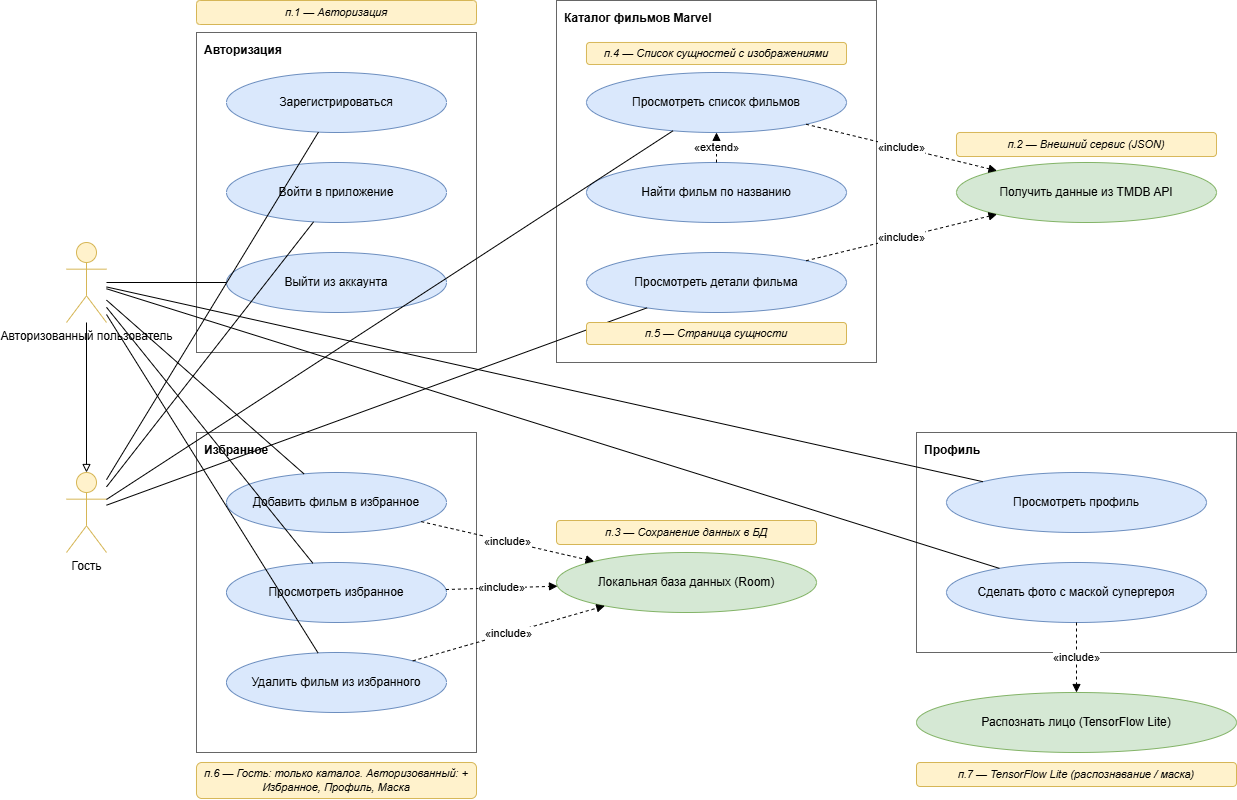

The diagram above was exported from draw.io. Its source (the exported page's mxGraphModel, read from the mxfile embedded in the PNG):
<mxGraphModel dx="2793" dy="835" grid="1" gridSize="10" guides="1" tooltips="1" connect="1" arrows="1" fold="1" page="1" pageScale="1" pageWidth="1300" pageHeight="900" math="0" shadow="0">
  <root>
    <mxCell id="0" />
    <mxCell id="1" parent="0" />
    <mxCell id="actor_auth" parent="1" style="shape=umlActor;verticalLabelPosition=bottom;verticalAlign=top;html=1;outlineConnect=0;fillColor=#fff2cc;strokeColor=#d6b656;" value="Авторизованный пользователь" vertex="1">
      <mxGeometry height="80" width="40" x="30" y="250" as="geometry" />
    </mxCell>
    <mxCell id="actor_guest" parent="1" style="shape=umlActor;verticalLabelPosition=bottom;verticalAlign=top;html=1;outlineConnect=0;fillColor=#fff2cc;strokeColor=#d6b656;" value="Гость" vertex="1">
      <mxGeometry height="80" width="40" x="30" y="480" as="geometry" />
    </mxCell>
    <mxCell id="grp_auth" parent="1" style="rounded=0;whiteSpace=wrap;html=1;verticalAlign=top;align=left;spacingLeft=6;spacingTop=4;fillColor=none;strokeColor=#666666;fontSize=12;fontStyle=1;" value="Авторизация" vertex="1">
      <mxGeometry height="320" width="280" x="160" y="40" as="geometry" />
    </mxCell>
    <mxCell id="uc_register" parent="1" style="ellipse;whiteSpace=wrap;html=1;fillColor=#dae8fc;strokeColor=#6c8ebf;" value="Зарегистрироваться" vertex="1">
      <mxGeometry height="60" width="220" x="190" y="80" as="geometry" />
    </mxCell>
    <mxCell id="uc_login" parent="1" style="ellipse;whiteSpace=wrap;html=1;fillColor=#dae8fc;strokeColor=#6c8ebf;" value="Войти в приложение" vertex="1">
      <mxGeometry height="60" width="220" x="190" y="170" as="geometry" />
    </mxCell>
    <mxCell id="uc_logout" parent="1" style="ellipse;whiteSpace=wrap;html=1;fillColor=#dae8fc;strokeColor=#6c8ebf;" value="Выйти из аккаунта" vertex="1">
      <mxGeometry height="60" width="220" x="190" y="260" as="geometry" />
    </mxCell>
    <mxCell id="grp_catalog" parent="1" style="rounded=0;whiteSpace=wrap;html=1;verticalAlign=top;align=left;spacingLeft=6;spacingTop=4;fillColor=none;strokeColor=#666666;fontSize=12;fontStyle=1;" value="Каталог фильмов Marvel" vertex="1">
      <mxGeometry height="362" width="320" x="520" y="8" as="geometry" />
    </mxCell>
    <mxCell id="uc_list" parent="1" style="ellipse;whiteSpace=wrap;html=1;fillColor=#dae8fc;strokeColor=#6c8ebf;" value="Просмотреть список фильмов" vertex="1">
      <mxGeometry height="60" width="260" x="550" y="80" as="geometry" />
    </mxCell>
    <mxCell id="uc_search" parent="1" style="ellipse;whiteSpace=wrap;html=1;fillColor=#dae8fc;strokeColor=#6c8ebf;" value="Найти фильм по названию" vertex="1">
      <mxGeometry height="60" width="260" x="550" y="170" as="geometry" />
    </mxCell>
    <mxCell id="uc_details" parent="1" style="ellipse;whiteSpace=wrap;html=1;fillColor=#dae8fc;strokeColor=#6c8ebf;" value="Просмотреть детали фильма" vertex="1">
      <mxGeometry height="60" width="260" x="550" y="260" as="geometry" />
    </mxCell>
    <mxCell id="uc_tmdb" parent="1" style="ellipse;whiteSpace=wrap;html=1;fillColor=#d5e8d4;strokeColor=#82b366;" value="Получить данные из TMDB API" vertex="1">
      <mxGeometry height="60" width="260" x="920" y="170" as="geometry" />
    </mxCell>
    <mxCell id="grp_fav" parent="1" style="rounded=0;whiteSpace=wrap;html=1;verticalAlign=top;align=left;spacingLeft=6;spacingTop=4;fillColor=none;strokeColor=#666666;fontSize=12;fontStyle=1;" value="Избранное" vertex="1">
      <mxGeometry height="320" width="280" x="160" y="440" as="geometry" />
    </mxCell>
    <mxCell id="uc_add_fav" parent="1" style="ellipse;whiteSpace=wrap;html=1;fillColor=#dae8fc;strokeColor=#6c8ebf;" value="Добавить фильм в избранное" vertex="1">
      <mxGeometry height="60" width="220" x="190" y="480" as="geometry" />
    </mxCell>
    <mxCell id="uc_view_fav" parent="1" style="ellipse;whiteSpace=wrap;html=1;fillColor=#dae8fc;strokeColor=#6c8ebf;" value="Просмотреть избранное" vertex="1">
      <mxGeometry height="60" width="220" x="190" y="570" as="geometry" />
    </mxCell>
    <mxCell id="uc_remove_fav" parent="1" style="ellipse;whiteSpace=wrap;html=1;fillColor=#dae8fc;strokeColor=#6c8ebf;" value="Удалить фильм из избранного" vertex="1">
      <mxGeometry height="60" width="220" x="190" y="660" as="geometry" />
    </mxCell>
    <mxCell id="uc_db" parent="1" style="ellipse;whiteSpace=wrap;html=1;fillColor=#d5e8d4;strokeColor=#82b366;" value="Локальная база данных (Room)" vertex="1">
      <mxGeometry height="60" width="260" x="520" y="560" as="geometry" />
    </mxCell>
    <mxCell id="grp_profile" parent="1" style="rounded=0;whiteSpace=wrap;html=1;verticalAlign=top;align=left;spacingLeft=6;spacingTop=4;fillColor=none;strokeColor=#666666;fontSize=12;fontStyle=1;" value="Профиль" vertex="1">
      <mxGeometry height="220" width="320" x="880" y="440" as="geometry" />
    </mxCell>
    <mxCell id="uc_profile" parent="1" style="ellipse;whiteSpace=wrap;html=1;fillColor=#dae8fc;strokeColor=#6c8ebf;" value="Просмотреть профиль" vertex="1">
      <mxGeometry height="60" width="260" x="910" y="480" as="geometry" />
    </mxCell>
    <mxCell id="uc_mask" parent="1" style="ellipse;whiteSpace=wrap;html=1;fillColor=#dae8fc;strokeColor=#6c8ebf;" value="Сделать фото с маской супергероя" vertex="1">
      <mxGeometry height="60" width="260" x="910" y="570" as="geometry" />
    </mxCell>
    <mxCell id="uc_tflite" parent="1" style="ellipse;whiteSpace=wrap;html=1;fillColor=#d5e8d4;strokeColor=#82b366;" value="Распознать лицо (TensorFlow Lite)" vertex="1">
      <mxGeometry height="60" width="320" x="880" y="700" as="geometry" />
    </mxCell>
    <mxCell id="e_gen" edge="1" parent="1" source="actor_auth" style="endArrow=block;endFill=0;html=1;" target="actor_guest">
      <mxGeometry relative="1" as="geometry" />
    </mxCell>
    <mxCell id="e1" edge="1" parent="1" source="actor_guest" style="endArrow=none;html=1;" target="uc_register">
      <mxGeometry relative="1" as="geometry" />
    </mxCell>
    <mxCell id="e2" edge="1" parent="1" source="actor_guest" style="endArrow=none;html=1;" target="uc_login">
      <mxGeometry relative="1" as="geometry" />
    </mxCell>
    <mxCell id="e3" edge="1" parent="1" source="actor_auth" style="endArrow=none;html=1;" target="uc_logout">
      <mxGeometry relative="1" as="geometry" />
    </mxCell>
    <mxCell id="e4" edge="1" parent="1" source="actor_guest" style="endArrow=none;html=1;" target="uc_list">
      <mxGeometry relative="1" as="geometry" />
    </mxCell>
    <mxCell id="e5" edge="1" parent="1" source="actor_guest" style="endArrow=none;html=1;" target="uc_details">
      <mxGeometry relative="1" as="geometry" />
    </mxCell>
    <mxCell id="e6" edge="1" parent="1" source="uc_search" style="endArrow=block;dashed=1;html=1;fontSize=11;" target="uc_list" value="«extend»">
      <mxGeometry relative="1" as="geometry" />
    </mxCell>
    <mxCell id="e7" edge="1" parent="1" source="uc_list" style="endArrow=block;dashed=1;html=1;fontSize=11;" target="uc_tmdb" value="«include»">
      <mxGeometry relative="1" as="geometry" />
    </mxCell>
    <mxCell id="e8" edge="1" parent="1" source="uc_details" style="endArrow=block;dashed=1;html=1;fontSize=11;" target="uc_tmdb" value="«include»">
      <mxGeometry relative="1" as="geometry" />
    </mxCell>
    <mxCell id="e9" edge="1" parent="1" source="actor_auth" style="endArrow=none;html=1;" target="uc_add_fav">
      <mxGeometry relative="1" as="geometry" />
    </mxCell>
    <mxCell id="e10" edge="1" parent="1" source="actor_auth" style="endArrow=none;html=1;" target="uc_view_fav">
      <mxGeometry relative="1" as="geometry" />
    </mxCell>
    <mxCell id="e11" edge="1" parent="1" source="actor_auth" style="endArrow=none;html=1;" target="uc_remove_fav">
      <mxGeometry relative="1" as="geometry" />
    </mxCell>
    <mxCell id="e12" edge="1" parent="1" source="uc_add_fav" style="endArrow=block;dashed=1;html=1;fontSize=11;" target="uc_db" value="«include»">
      <mxGeometry relative="1" as="geometry" />
    </mxCell>
    <mxCell id="e13" edge="1" parent="1" source="uc_view_fav" style="endArrow=block;dashed=1;html=1;fontSize=11;" target="uc_db" value="«include»">
      <mxGeometry relative="1" as="geometry" />
    </mxCell>
    <mxCell id="e14" edge="1" parent="1" source="uc_remove_fav" style="endArrow=block;dashed=1;html=1;fontSize=11;" target="uc_db" value="«include»">
      <mxGeometry relative="1" as="geometry" />
    </mxCell>
    <mxCell id="e15" edge="1" parent="1" source="actor_auth" style="endArrow=none;html=1;" target="uc_profile">
      <mxGeometry relative="1" as="geometry" />
    </mxCell>
    <mxCell id="e16" edge="1" parent="1" source="actor_auth" style="endArrow=none;html=1;" target="uc_mask">
      <mxGeometry relative="1" as="geometry" />
    </mxCell>
    <mxCell id="e17" edge="1" parent="1" source="uc_mask" style="endArrow=block;dashed=1;html=1;fontSize=11;" target="uc_tflite" value="«include»">
      <mxGeometry relative="1" as="geometry" />
    </mxCell>
    <mxCell id="note1" parent="1" style="rounded=1;whiteSpace=wrap;html=1;fillColor=#fff2cc;strokeColor=#d6b656;fontSize=11;fontStyle=2;align=center;verticalAlign=middle;" value="п.1 — Авторизация" vertex="1">
      <mxGeometry height="24" width="280" x="160" y="8" as="geometry" />
    </mxCell>
    <mxCell id="note2" parent="1" style="rounded=1;whiteSpace=wrap;html=1;fillColor=#fff2cc;strokeColor=#d6b656;fontSize=11;fontStyle=2;align=center;verticalAlign=middle;" value="п.2 — Внешний сервис (JSON)" vertex="1">
      <mxGeometry height="24" width="260" x="920" y="140" as="geometry" />
    </mxCell>
    <mxCell id="note3" parent="1" style="rounded=1;whiteSpace=wrap;html=1;fillColor=#fff2cc;strokeColor=#d6b656;fontSize=11;fontStyle=2;align=center;verticalAlign=middle;" value="п.3 — Сохранение данных в БД" vertex="1">
      <mxGeometry height="24" width="260" x="520" y="528" as="geometry" />
    </mxCell>
    <mxCell id="note4" parent="1" style="rounded=1;whiteSpace=wrap;html=1;fillColor=#fff2cc;strokeColor=#d6b656;fontSize=11;fontStyle=2;align=center;verticalAlign=middle;" value="п.4 — Список сущностей с изображениями" vertex="1">
      <mxGeometry height="22" width="260" x="550" y="50" as="geometry" />
    </mxCell>
    <mxCell id="note5" parent="1" style="rounded=1;whiteSpace=wrap;html=1;fillColor=#fff2cc;strokeColor=#d6b656;fontSize=11;fontStyle=2;align=center;verticalAlign=middle;" value="п.5 — Страница сущности" vertex="1">
      <mxGeometry height="22" width="260" x="550" y="330" as="geometry" />
    </mxCell>
    <mxCell id="note6" parent="1" style="rounded=1;whiteSpace=wrap;html=1;fillColor=#fff2cc;strokeColor=#d6b656;fontSize=11;fontStyle=2;align=center;verticalAlign=middle;" value="п.6 — Гость: только каталог. Авторизованный: + Избранное, Профиль, Маска" vertex="1">
      <mxGeometry height="36" width="280" x="160" y="770" as="geometry" />
    </mxCell>
    <mxCell id="note7" parent="1" style="rounded=1;whiteSpace=wrap;html=1;fillColor=#fff2cc;strokeColor=#d6b656;fontSize=11;fontStyle=2;align=center;verticalAlign=middle;" value="п.7 — TensorFlow Lite (распознавание / маска)" vertex="1">
      <mxGeometry height="24" width="320" x="880" y="770" as="geometry" />
    </mxCell>
  </root>
</mxGraphModel>